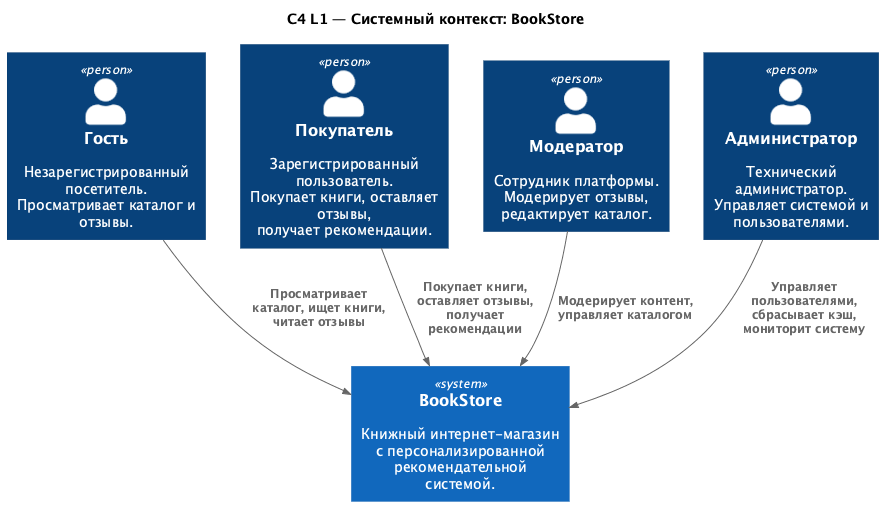

The diagram above was rendered by PlantUML. Its source (embedded in the PNG):
@startuml c4_l1
!include <C4/C4_Context>

title C4 L1 — Системный контекст: BookStore


Person(guest,     "Гость",         "Незарегистрированный посетитель.\nПросматривает каталог и отзывы.")
Person(customer,  "Покупатель",    "Зарегистрированный пользователь.\nПокупает книги, оставляет отзывы,\nполучает рекомендации.")
Person(moderator, "Модератор",     "Сотрудник платформы.\nМодерирует отзывы, редактирует каталог.")
Person(admin,     "Администратор", "Технический администратор.\nУправляет системой и пользователями.")

System(bookstore, "BookStore", "Книжный интернет-магазин\nс персонализированной\nрекомендательной системой.")

Rel(guest,     bookstore, "Просматривает каталог, ищет книги, читает отзывы")
Rel(customer,  bookstore, "Покупает книги, оставляет отзывы, получает рекомендации")
Rel(moderator, bookstore, "Модерирует контент, управляет каталогом")
Rel(admin,     bookstore, "Управляет пользователями, сбрасывает кэш, мониторит систему")

@enduml